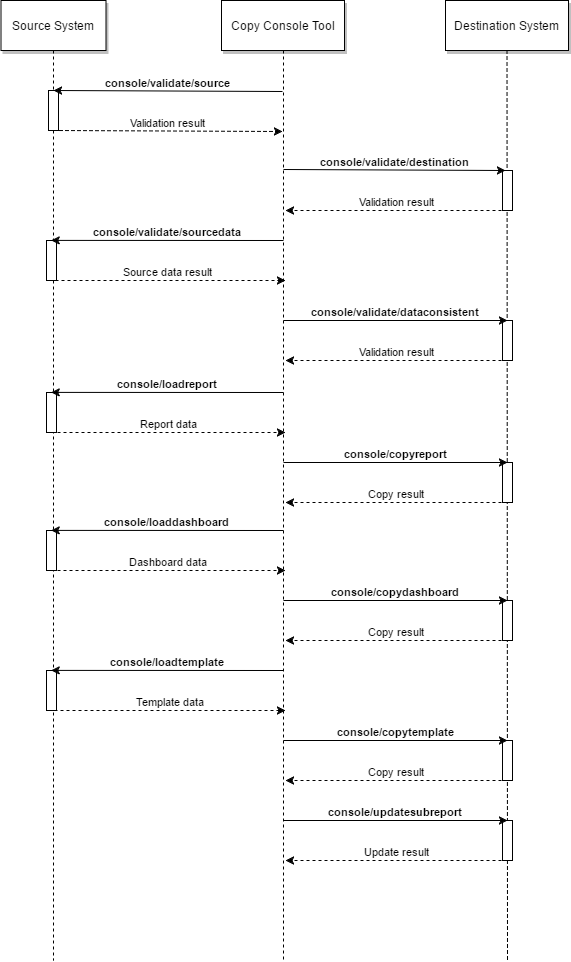

The diagram above was exported from draw.io. Its source (the exported page's mxGraphModel, read from the mxfile embedded in the PNG):
<mxGraphModel dx="1426" dy="-80" grid="1" gridSize="10" guides="1" tooltips="1" connect="1" arrows="1" fold="1" page="0" pageScale="1.5" pageWidth="826" pageHeight="1169" background="#ffffff" math="0" shadow="0">
  <root>
    <mxCell id="0" style=";html=1;" />
    <mxCell id="1" style=";html=1;" parent="0" />
    <mxCell id="106" style="edgeStyle=none;rounded=0;html=1;exitX=0.5;exitY=1;dashed=1;jettySize=auto;orthogonalLoop=1;endArrow=none;endFill=0;" edge="1" parent="1" source="92">
      <mxGeometry relative="1" as="geometry">
        <mxPoint x="338" y="1920" as="targetPoint" />
      </mxGeometry>
    </mxCell>
    <mxCell id="99" value="" style="edgeStyle=none;endArrow=none;dashed=1;html=1;exitX=0.5;exitY=1;" edge="1" parent="1" source="98">
      <mxGeometry x="376.0711805555559" y="1170" width="100" height="100" as="geometry">
        <mxPoint x="566.5255102040815" y="1070" as="sourcePoint" />
        <mxPoint x="568" y="1920" as="targetPoint" />
      </mxGeometry>
    </mxCell>
    <mxCell id="97" value="" style="edgeStyle=none;endArrow=none;dashed=1;html=1;" edge="1" source="96" parent="1">
      <mxGeometry x="601.0711805555559" y="1110" width="100" height="100" as="geometry">
        <mxPoint x="649.5" y="1015" as="sourcePoint" />
        <mxPoint x="792" y="1920" as="targetPoint" />
      </mxGeometry>
    </mxCell>
    <mxCell id="116" value="" style="fillColor=#FFFFFF;strokeColor=#000000;html=1;" vertex="1" parent="1">
      <mxGeometry x="787" y="1130" width="10" height="40" as="geometry" />
    </mxCell>
    <mxCell id="124" value="" style="fillColor=#FFFFFF;strokeColor=#000000;html=1;" vertex="1" parent="1">
      <mxGeometry x="787" y="1280" width="10" height="40" as="geometry" />
    </mxCell>
    <mxCell id="130" value="" style="fillColor=#FFFFFF;strokeColor=#000000;html=1;" vertex="1" parent="1">
      <mxGeometry x="787" y="1422" width="10" height="40" as="geometry" />
    </mxCell>
    <mxCell id="136" value="" style="fillColor=#FFFFFF;strokeColor=#000000;html=1;" vertex="1" parent="1">
      <mxGeometry x="787" y="1560" width="10" height="40" as="geometry" />
    </mxCell>
    <mxCell id="142" value="" style="fillColor=#FFFFFF;strokeColor=#000000;html=1;" vertex="1" parent="1">
      <mxGeometry x="787" y="1700" width="10" height="40" as="geometry" />
    </mxCell>
    <mxCell id="148" value="" style="fillColor=#FFFFFF;strokeColor=#000000;html=1;" vertex="1" parent="1">
      <mxGeometry x="787" y="1780" width="10" height="40" as="geometry" />
    </mxCell>
    <mxCell id="92" value="" style="fillColor=#FFFFFF;strokeColor=#000000;html=1;" vertex="1" parent="1">
      <mxGeometry x="333" y="1050" width="10" height="40" as="geometry" />
    </mxCell>
    <mxCell id="93" value="Source System" style="shadow=1;fillColor=#FFFFFF;strokeColor=#000000;html=1;" vertex="1" parent="1">
      <mxGeometry x="285.5" y="960" width="105" height="50" as="geometry" />
    </mxCell>
    <mxCell id="94" value="" style="edgeStyle=none;endArrow=none;dashed=1;html=1;" edge="1" source="93" target="92" parent="1">
      <mxGeometry x="157.07118055555588" y="1110" width="100" height="100" as="geometry">
        <mxPoint x="205.5" y="1015" as="sourcePoint" />
        <mxPoint x="205.5" y="1345" as="targetPoint" />
      </mxGeometry>
    </mxCell>
    <mxCell id="96" value="Destination System" style="shadow=1;fillColor=#FFFFFF;strokeColor=#000000;html=1;" vertex="1" parent="1">
      <mxGeometry x="730" y="960" width="123" height="50" as="geometry" />
    </mxCell>
    <mxCell id="98" value="Copy Console Tool" style="shadow=1;fillColor=#FFFFFF;strokeColor=#000000;html=1;" vertex="1" parent="1">
      <mxGeometry x="506" y="960" width="123" height="50" as="geometry" />
    </mxCell>
    <mxCell id="101" value="&lt;b&gt;console/validate/source&lt;/b&gt;" style="elbow=vertical;verticalLabelPosition=top;verticalAlign=bottom;entryX=0.5;entryY=0;strokeColor=#000000;html=1;labelBackgroundColor=#ffffff;" edge="1" parent="1" target="92">
      <mxGeometry x="348" y="787.5" width="100" height="100" as="geometry">
        <mxPoint x="567" y="1051" as="sourcePoint" />
        <mxPoint x="473" y="1020.5" as="targetPoint" />
      </mxGeometry>
    </mxCell>
    <mxCell id="104" value="Validation result" style="elbow=vertical;verticalLabelPosition=top;verticalAlign=bottom;html=1;dashed=1;exitX=0.5;exitY=1;" edge="1" parent="1" source="92">
      <mxGeometry x="220" y="997.5" width="100" height="100" as="geometry">
        <mxPoint x="380" y="1090" as="sourcePoint" />
        <mxPoint x="567" y="1091" as="targetPoint" />
      </mxGeometry>
    </mxCell>
    <mxCell id="107" value="" style="fillColor=#FFFFFF;strokeColor=#000000;html=1;" vertex="1" parent="1">
      <mxGeometry x="331" y="1200" width="10" height="40" as="geometry" />
    </mxCell>
    <mxCell id="113" value="Source data result" style="elbow=vertical;verticalLabelPosition=top;verticalAlign=bottom;html=1;dashed=1;exitX=0.25;exitY=1;" edge="1" parent="1" source="107">
      <mxGeometry x="208" y="1147.5" width="100" height="100" as="geometry">
        <mxPoint x="368" y="1240" as="sourcePoint" />
        <mxPoint x="570" y="1240" as="targetPoint" />
      </mxGeometry>
    </mxCell>
    <mxCell id="114" value="&lt;b&gt;console/validate/sourcedata&lt;/b&gt;" style="elbow=vertical;verticalLabelPosition=top;verticalAlign=bottom;html=1;entryX=0.5;entryY=0;" edge="1" parent="1">
      <mxGeometry x="346" y="937.5" width="100" height="100" as="geometry">
        <mxPoint x="568" y="1200" as="sourcePoint" />
        <mxPoint x="335.6896551724137" y="1199.896551724138" as="targetPoint" />
      </mxGeometry>
    </mxCell>
    <mxCell id="120" value="&lt;b&gt;console/validate/destination&lt;/b&gt;" style="elbow=vertical;verticalLabelPosition=top;verticalAlign=bottom;entryX=0.25;entryY=0;strokeColor=#000000;html=1;labelBackgroundColor=#ffffff;" edge="1" parent="1" target="116">
      <mxGeometry x="820" y="777.5" width="100" height="100" as="geometry">
        <mxPoint x="568" y="1129" as="sourcePoint" />
        <mxPoint x="809.6896551724137" y="1039.896551724138" as="targetPoint" />
      </mxGeometry>
    </mxCell>
    <mxCell id="121" value="Validation result" style="elbow=vertical;verticalLabelPosition=top;verticalAlign=bottom;html=1;dashed=1;exitX=0.5;exitY=1;" edge="1" parent="1" source="116">
      <mxGeometry x="710" y="1077.5" width="100" height="100" as="geometry">
        <mxPoint x="870" y="1170" as="sourcePoint" />
        <mxPoint x="570" y="1170" as="targetPoint" />
      </mxGeometry>
    </mxCell>
    <mxCell id="123" value="&lt;b&gt;console/validate/dataconsistent&lt;/b&gt;" style="elbow=vertical;verticalLabelPosition=top;verticalAlign=bottom;entryX=0.5;entryY=0;strokeColor=#000000;html=1;labelBackgroundColor=#ffffff;" edge="1" parent="1" target="124">
      <mxGeometry x="818" y="927.5" width="100" height="100" as="geometry">
        <mxPoint x="568" y="1280.0000000000002" as="sourcePoint" />
        <mxPoint x="787.4137931034484" y="1279.896551724138" as="targetPoint" />
      </mxGeometry>
    </mxCell>
    <mxCell id="125" value="Validation result" style="elbow=vertical;verticalLabelPosition=top;verticalAlign=bottom;html=1;dashed=1;exitX=0.5;exitY=1;" edge="1" parent="1" source="124">
      <mxGeometry x="950" y="1207.5" width="100" height="100" as="geometry">
        <mxPoint x="1032.1724137931035" y="1299.896551724138" as="sourcePoint" />
        <mxPoint x="570" y="1320" as="targetPoint" />
      </mxGeometry>
    </mxCell>
    <mxCell id="126" value="" style="fillColor=#FFFFFF;strokeColor=#000000;html=1;" vertex="1" parent="1">
      <mxGeometry x="331" y="1352" width="10" height="40" as="geometry" />
    </mxCell>
    <mxCell id="127" value="Report data" style="elbow=vertical;verticalLabelPosition=top;verticalAlign=bottom;html=1;dashed=1;exitX=0.5;exitY=1;" edge="1" parent="1" source="126">
      <mxGeometry x="208" y="1299.5" width="100" height="100" as="geometry">
        <mxPoint x="368" y="1392.0000000000002" as="sourcePoint" />
        <mxPoint x="570" y="1392" as="targetPoint" />
      </mxGeometry>
    </mxCell>
    <mxCell id="128" value="&lt;b&gt;console/loadreport&lt;/b&gt;" style="elbow=vertical;verticalLabelPosition=top;verticalAlign=bottom;html=1;entryX=0.5;entryY=0;" edge="1" parent="1">
      <mxGeometry x="346" y="1089.5" width="100" height="100" as="geometry">
        <mxPoint x="568" y="1352.0000000000002" as="sourcePoint" />
        <mxPoint x="335.6896551724137" y="1351.896551724138" as="targetPoint" />
      </mxGeometry>
    </mxCell>
    <mxCell id="129" value="&lt;b&gt;console/copyreport&lt;/b&gt;" style="elbow=vertical;verticalLabelPosition=top;verticalAlign=bottom;entryX=0.5;entryY=0;strokeColor=#000000;html=1;labelBackgroundColor=#ffffff;" edge="1" target="130" parent="1">
      <mxGeometry x="818" y="1069.5" width="100" height="100" as="geometry">
        <mxPoint x="568" y="1422.0000000000002" as="sourcePoint" />
        <mxPoint x="787.4137931034484" y="1421.896551724138" as="targetPoint" />
      </mxGeometry>
    </mxCell>
    <mxCell id="131" value="Copy result" style="elbow=vertical;verticalLabelPosition=top;verticalAlign=bottom;html=1;dashed=1;exitX=0.5;exitY=1;" edge="1" source="130" parent="1">
      <mxGeometry x="950" y="1349.5" width="100" height="100" as="geometry">
        <mxPoint x="1032.1724137931035" y="1441.896551724138" as="sourcePoint" />
        <mxPoint x="570" y="1462" as="targetPoint" />
      </mxGeometry>
    </mxCell>
    <mxCell id="132" value="" style="fillColor=#FFFFFF;strokeColor=#000000;html=1;" vertex="1" parent="1">
      <mxGeometry x="331" y="1490" width="10" height="40" as="geometry" />
    </mxCell>
    <mxCell id="133" value="Dashboard data" style="elbow=vertical;verticalLabelPosition=top;verticalAlign=bottom;html=1;dashed=1;exitX=0.5;exitY=1;" edge="1" parent="1" source="132">
      <mxGeometry x="208" y="1437.5" width="100" height="100" as="geometry">
        <mxPoint x="368" y="1530.0000000000002" as="sourcePoint" />
        <mxPoint x="570" y="1530" as="targetPoint" />
      </mxGeometry>
    </mxCell>
    <mxCell id="134" value="&lt;b&gt;console/loaddashboard&lt;/b&gt;" style="elbow=vertical;verticalLabelPosition=top;verticalAlign=bottom;html=1;entryX=0.5;entryY=0;" edge="1" parent="1">
      <mxGeometry x="346" y="1227.5" width="100" height="100" as="geometry">
        <mxPoint x="568" y="1490.0000000000002" as="sourcePoint" />
        <mxPoint x="335.6896551724137" y="1489.896551724138" as="targetPoint" />
      </mxGeometry>
    </mxCell>
    <mxCell id="135" value="&lt;b&gt;console/copydashboard&lt;/b&gt;" style="elbow=vertical;verticalLabelPosition=top;verticalAlign=bottom;entryX=0.5;entryY=0;strokeColor=#000000;html=1;labelBackgroundColor=#ffffff;" edge="1" target="136" parent="1">
      <mxGeometry x="818" y="1207.5" width="100" height="100" as="geometry">
        <mxPoint x="568" y="1560.0000000000002" as="sourcePoint" />
        <mxPoint x="787.4137931034484" y="1559.896551724138" as="targetPoint" />
      </mxGeometry>
    </mxCell>
    <mxCell id="137" value="Copy result" style="elbow=vertical;verticalLabelPosition=top;verticalAlign=bottom;html=1;dashed=1;exitX=0.5;exitY=1;" edge="1" source="136" parent="1">
      <mxGeometry x="950" y="1487.5" width="100" height="100" as="geometry">
        <mxPoint x="1032.1724137931035" y="1579.896551724138" as="sourcePoint" />
        <mxPoint x="570" y="1600" as="targetPoint" />
      </mxGeometry>
    </mxCell>
    <mxCell id="138" value="" style="fillColor=#FFFFFF;strokeColor=#000000;html=1;" vertex="1" parent="1">
      <mxGeometry x="331" y="1630" width="10" height="40" as="geometry" />
    </mxCell>
    <mxCell id="139" value="Template data" style="elbow=vertical;verticalLabelPosition=top;verticalAlign=bottom;html=1;dashed=1;exitX=0.75;exitY=1;" edge="1" parent="1" source="138">
      <mxGeometry x="208" y="1577.5" width="100" height="100" as="geometry">
        <mxPoint x="368" y="1670" as="sourcePoint" />
        <mxPoint x="570" y="1670" as="targetPoint" />
      </mxGeometry>
    </mxCell>
    <mxCell id="140" value="&lt;b&gt;console/loadtemplate&lt;/b&gt;" style="elbow=vertical;verticalLabelPosition=top;verticalAlign=bottom;html=1;entryX=0.5;entryY=0;" edge="1" parent="1">
      <mxGeometry x="346" y="1367.5" width="100" height="100" as="geometry">
        <mxPoint x="568" y="1630.0000000000002" as="sourcePoint" />
        <mxPoint x="335.6896551724137" y="1629.896551724138" as="targetPoint" />
      </mxGeometry>
    </mxCell>
    <mxCell id="141" value="&lt;b&gt;console/copytemplate&lt;/b&gt;" style="elbow=vertical;verticalLabelPosition=top;verticalAlign=bottom;entryX=0.5;entryY=0;strokeColor=#000000;html=1;labelBackgroundColor=#ffffff;" edge="1" target="142" parent="1">
      <mxGeometry x="818" y="1347.5" width="100" height="100" as="geometry">
        <mxPoint x="568" y="1700" as="sourcePoint" />
        <mxPoint x="787.4137931034484" y="1699.896551724138" as="targetPoint" />
      </mxGeometry>
    </mxCell>
    <mxCell id="143" value="Copy result" style="elbow=vertical;verticalLabelPosition=top;verticalAlign=bottom;html=1;dashed=1;exitX=0.5;exitY=1;" edge="1" source="142" parent="1">
      <mxGeometry x="950" y="1627.5" width="100" height="100" as="geometry">
        <mxPoint x="1032.1724137931035" y="1719.896551724138" as="sourcePoint" />
        <mxPoint x="570" y="1740" as="targetPoint" />
      </mxGeometry>
    </mxCell>
    <mxCell id="147" value="&lt;b&gt;console/updatesubreport&lt;/b&gt;" style="elbow=vertical;verticalLabelPosition=top;verticalAlign=bottom;entryX=0.5;entryY=0;strokeColor=#000000;html=1;labelBackgroundColor=#ffffff;" edge="1" target="148" parent="1">
      <mxGeometry x="818" y="1427.5" width="100" height="100" as="geometry">
        <mxPoint x="568" y="1780" as="sourcePoint" />
        <mxPoint x="787.4137931034484" y="1779.896551724138" as="targetPoint" />
      </mxGeometry>
    </mxCell>
    <mxCell id="149" value="Update result" style="elbow=vertical;verticalLabelPosition=top;verticalAlign=bottom;html=1;dashed=1;exitX=0.5;exitY=1;" edge="1" source="148" parent="1">
      <mxGeometry x="950" y="1707.5" width="100" height="100" as="geometry">
        <mxPoint x="1032.1724137931035" y="1799.896551724138" as="sourcePoint" />
        <mxPoint x="570" y="1820" as="targetPoint" />
      </mxGeometry>
    </mxCell>
  </root>
</mxGraphModel>